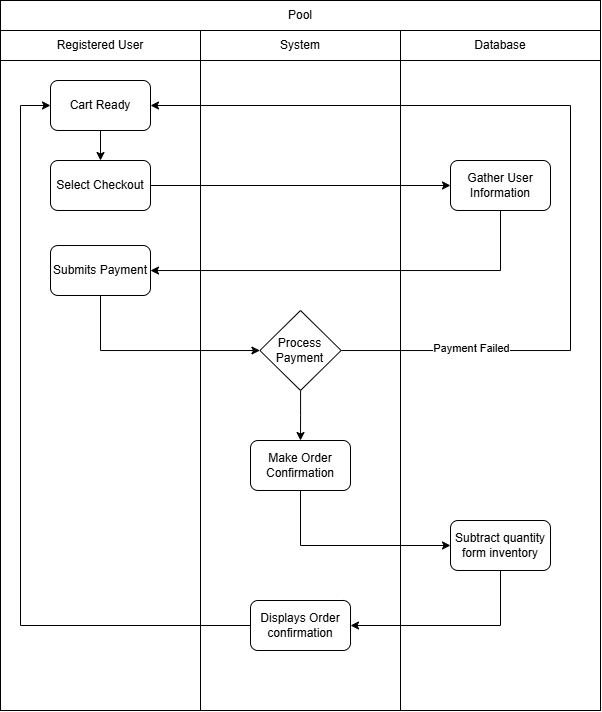

The diagram above was exported from draw.io. Its source (the exported page's mxGraphModel, read from the mxfile embedded in the PNG):
<mxGraphModel dx="1430" dy="781" grid="1" gridSize="10" guides="1" tooltips="1" connect="1" arrows="1" fold="1" page="1" pageScale="1" pageWidth="827" pageHeight="1169" math="0" shadow="0">
  <root>
    <mxCell id="0" />
    <mxCell id="1" parent="0" />
    <mxCell id="LgtZku0gcBHv_3JrHOaW-1" value="" style="rounded=0;whiteSpace=wrap;html=1;" vertex="1" parent="1">
      <mxGeometry x="40" y="150" width="200" height="650" as="geometry" />
    </mxCell>
    <mxCell id="LgtZku0gcBHv_3JrHOaW-2" value="Registered User" style="rounded=0;whiteSpace=wrap;html=1;" vertex="1" parent="1">
      <mxGeometry x="40" y="120" width="200" height="30" as="geometry" />
    </mxCell>
    <mxCell id="LgtZku0gcBHv_3JrHOaW-3" value="" style="rounded=0;whiteSpace=wrap;html=1;" vertex="1" parent="1">
      <mxGeometry x="240" y="150" width="200" height="650" as="geometry" />
    </mxCell>
    <mxCell id="LgtZku0gcBHv_3JrHOaW-4" value="" style="rounded=0;whiteSpace=wrap;html=1;" vertex="1" parent="1">
      <mxGeometry x="440" y="150" width="200" height="650" as="geometry" />
    </mxCell>
    <mxCell id="LgtZku0gcBHv_3JrHOaW-5" value="System" style="rounded=0;whiteSpace=wrap;html=1;" vertex="1" parent="1">
      <mxGeometry x="240" y="120" width="200" height="30" as="geometry" />
    </mxCell>
    <mxCell id="LgtZku0gcBHv_3JrHOaW-6" value="Database" style="rounded=0;whiteSpace=wrap;html=1;" vertex="1" parent="1">
      <mxGeometry x="440" y="120" width="200" height="30" as="geometry" />
    </mxCell>
    <mxCell id="LgtZku0gcBHv_3JrHOaW-7" value="Pool" style="rounded=0;whiteSpace=wrap;html=1;" vertex="1" parent="1">
      <mxGeometry x="40" y="90" width="600" height="30" as="geometry" />
    </mxCell>
    <mxCell id="LgtZku0gcBHv_3JrHOaW-11" style="edgeStyle=orthogonalEdgeStyle;rounded=0;orthogonalLoop=1;jettySize=auto;html=1;" edge="1" parent="1" source="LgtZku0gcBHv_3JrHOaW-9" target="LgtZku0gcBHv_3JrHOaW-10">
      <mxGeometry relative="1" as="geometry" />
    </mxCell>
    <mxCell id="LgtZku0gcBHv_3JrHOaW-9" value="Cart Ready" style="rounded=1;whiteSpace=wrap;html=1;" vertex="1" parent="1">
      <mxGeometry x="90" y="170" width="100" height="50" as="geometry" />
    </mxCell>
    <mxCell id="LgtZku0gcBHv_3JrHOaW-14" style="edgeStyle=orthogonalEdgeStyle;rounded=0;orthogonalLoop=1;jettySize=auto;html=1;" edge="1" parent="1" source="LgtZku0gcBHv_3JrHOaW-10" target="LgtZku0gcBHv_3JrHOaW-12">
      <mxGeometry relative="1" as="geometry" />
    </mxCell>
    <mxCell id="LgtZku0gcBHv_3JrHOaW-10" value="Select Checkout" style="rounded=1;whiteSpace=wrap;html=1;" vertex="1" parent="1">
      <mxGeometry x="90" y="250" width="100" height="50" as="geometry" />
    </mxCell>
    <mxCell id="LgtZku0gcBHv_3JrHOaW-26" style="edgeStyle=orthogonalEdgeStyle;rounded=0;orthogonalLoop=1;jettySize=auto;html=1;" edge="1" parent="1" source="LgtZku0gcBHv_3JrHOaW-12" target="LgtZku0gcBHv_3JrHOaW-15">
      <mxGeometry relative="1" as="geometry">
        <Array as="points">
          <mxPoint x="540" y="360" />
        </Array>
      </mxGeometry>
    </mxCell>
    <mxCell id="LgtZku0gcBHv_3JrHOaW-12" value="Gather User Information" style="rounded=1;whiteSpace=wrap;html=1;" vertex="1" parent="1">
      <mxGeometry x="490" y="250" width="100" height="50" as="geometry" />
    </mxCell>
    <mxCell id="LgtZku0gcBHv_3JrHOaW-25" style="edgeStyle=orthogonalEdgeStyle;rounded=0;orthogonalLoop=1;jettySize=auto;html=1;" edge="1" parent="1" source="LgtZku0gcBHv_3JrHOaW-15" target="LgtZku0gcBHv_3JrHOaW-16">
      <mxGeometry relative="1" as="geometry">
        <Array as="points">
          <mxPoint x="140" y="440" />
        </Array>
      </mxGeometry>
    </mxCell>
    <mxCell id="LgtZku0gcBHv_3JrHOaW-15" value="Submits Payment" style="rounded=1;whiteSpace=wrap;html=1;" vertex="1" parent="1">
      <mxGeometry x="90" y="335" width="100" height="50" as="geometry" />
    </mxCell>
    <mxCell id="LgtZku0gcBHv_3JrHOaW-27" style="edgeStyle=orthogonalEdgeStyle;rounded=0;orthogonalLoop=1;jettySize=auto;html=1;entryX=1;entryY=0.5;entryDx=0;entryDy=0;" edge="1" parent="1" source="LgtZku0gcBHv_3JrHOaW-16" target="LgtZku0gcBHv_3JrHOaW-9">
      <mxGeometry relative="1" as="geometry">
        <Array as="points">
          <mxPoint x="610" y="440" />
          <mxPoint x="610" y="195" />
        </Array>
      </mxGeometry>
    </mxCell>
    <mxCell id="LgtZku0gcBHv_3JrHOaW-29" value="Payment Failed" style="edgeLabel;html=1;align=center;verticalAlign=middle;resizable=0;points=[];" vertex="1" connectable="0" parent="LgtZku0gcBHv_3JrHOaW-27">
      <mxGeometry x="-0.7091" y="2" relative="1" as="geometry">
        <mxPoint as="offset" />
      </mxGeometry>
    </mxCell>
    <mxCell id="LgtZku0gcBHv_3JrHOaW-32" style="edgeStyle=orthogonalEdgeStyle;rounded=0;orthogonalLoop=1;jettySize=auto;html=1;" edge="1" parent="1" source="LgtZku0gcBHv_3JrHOaW-16" target="LgtZku0gcBHv_3JrHOaW-31">
      <mxGeometry relative="1" as="geometry" />
    </mxCell>
    <mxCell id="LgtZku0gcBHv_3JrHOaW-16" value="Process Payment" style="rhombus;whiteSpace=wrap;html=1;" vertex="1" parent="1">
      <mxGeometry x="299.38" y="400" width="81.25" height="80" as="geometry" />
    </mxCell>
    <mxCell id="LgtZku0gcBHv_3JrHOaW-34" style="edgeStyle=orthogonalEdgeStyle;rounded=0;orthogonalLoop=1;jettySize=auto;html=1;" edge="1" parent="1" source="LgtZku0gcBHv_3JrHOaW-31" target="LgtZku0gcBHv_3JrHOaW-33">
      <mxGeometry relative="1" as="geometry">
        <Array as="points">
          <mxPoint x="340" y="635" />
        </Array>
      </mxGeometry>
    </mxCell>
    <mxCell id="LgtZku0gcBHv_3JrHOaW-31" value="Make Order Confirmation" style="rounded=1;whiteSpace=wrap;html=1;" vertex="1" parent="1">
      <mxGeometry x="290" y="530" width="100" height="50" as="geometry" />
    </mxCell>
    <mxCell id="LgtZku0gcBHv_3JrHOaW-38" style="edgeStyle=orthogonalEdgeStyle;rounded=0;orthogonalLoop=1;jettySize=auto;html=1;" edge="1" parent="1" source="LgtZku0gcBHv_3JrHOaW-33" target="LgtZku0gcBHv_3JrHOaW-37">
      <mxGeometry relative="1" as="geometry">
        <Array as="points">
          <mxPoint x="540" y="715" />
        </Array>
      </mxGeometry>
    </mxCell>
    <mxCell id="LgtZku0gcBHv_3JrHOaW-33" value="Subtract quantity form inventory" style="rounded=1;whiteSpace=wrap;html=1;" vertex="1" parent="1">
      <mxGeometry x="490" y="610" width="100" height="50" as="geometry" />
    </mxCell>
    <mxCell id="LgtZku0gcBHv_3JrHOaW-39" style="edgeStyle=orthogonalEdgeStyle;rounded=0;orthogonalLoop=1;jettySize=auto;html=1;" edge="1" parent="1" source="LgtZku0gcBHv_3JrHOaW-37" target="LgtZku0gcBHv_3JrHOaW-9">
      <mxGeometry relative="1" as="geometry">
        <Array as="points">
          <mxPoint x="60" y="715" />
          <mxPoint x="60" y="195" />
        </Array>
      </mxGeometry>
    </mxCell>
    <mxCell id="LgtZku0gcBHv_3JrHOaW-37" value="Displays Order confirmation" style="rounded=1;whiteSpace=wrap;html=1;" vertex="1" parent="1">
      <mxGeometry x="290.01" y="690" width="100" height="50" as="geometry" />
    </mxCell>
  </root>
</mxGraphModel>